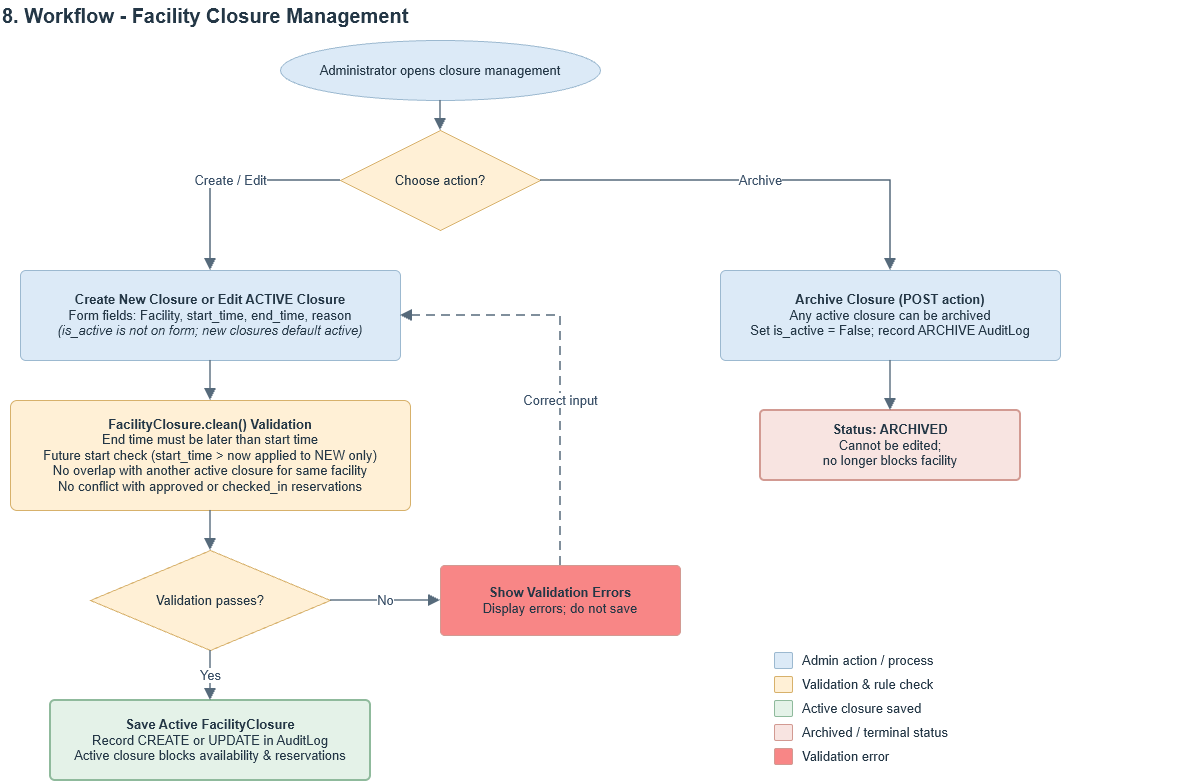

The diagram above was exported from draw.io. Its source (the exported page's mxGraphModel, read from the mxfile embedded in the PNG):
<mxGraphModel dx="930" dy="994" grid="1" gridSize="10" guides="1" tooltips="1" connect="1" arrows="1" fold="1" page="1" pageScale="1" pageWidth="1654" pageHeight="900" background="#ffffff" math="0" shadow="0">
  <root>
    <mxCell id="0" />
    <mxCell id="1" parent="0" />
    <mxCell id="p7-t1" parent="1" style="text;html=1;whiteSpace=wrap;align=left;verticalAlign=middle;fontSize=20;fontStyle=1;fontColor=#243746;fontFamily=Helvetica;" value="8. Workflow - Facility Closure Management" vertex="1">
      <mxGeometry height="30" width="1200" x="40" y="20" as="geometry" />
    </mxCell>
    <mxCell id="p7-s" parent="1" style="ellipse;whiteSpace=wrap;html=1;fillColor=#dceaf7;strokeColor=#9cb9d0;strokeWidth=1;fontColor=#243746;fontSize=13;fontFamily=Helvetica;align=center;verticalAlign=middle;spacing=0;spacingLeft=24;spacingRight=24;spacingTop=6;spacingBottom=6;" value="Administrator opens closure management" vertex="1">
      <mxGeometry height="60" width="320" x="320" y="60" as="geometry" />
    </mxCell>
    <mxCell id="p7-ch" parent="1" style="rhombus;whiteSpace=wrap;html=1;fillColor=#fff0d6;strokeColor=#d7b16b;strokeWidth=1;fontColor=#243746;fontSize=13;fontFamily=Helvetica;align=center;verticalAlign=middle;spacing=0;spacingLeft=34;spacingRight=34;spacingTop=12;spacingBottom=12;" value="Choose action?" vertex="1">
      <mxGeometry height="100" width="200" x="380" y="150" as="geometry" />
    </mxCell>
    <mxCell id="p7-c_act" parent="1" style="rounded=1;arcSize=6;whiteSpace=wrap;html=1;fillColor=#dceaf7;strokeColor=#9cb9d0;strokeWidth=1;fontColor=#243746;fontSize=13;fontFamily=Helvetica;align=center;verticalAlign=middle;spacing=0;spacingLeft=10;spacingRight=10;spacingTop=6;spacingBottom=6;" value="&lt;b&gt;Create New Closure or Edit ACTIVE Closure&lt;/b&gt;&lt;br&gt;Form fields: Facility, start_time, end_time, reason&lt;br&gt;&lt;i&gt;(is_active is not on form; new closures default active)&lt;/i&gt;" vertex="1">
      <mxGeometry height="90" width="380" x="60" y="290" as="geometry" />
    </mxCell>
    <mxCell id="p7-c_val" parent="1" style="rounded=1;arcSize=6;whiteSpace=wrap;html=1;fillColor=#fff0d6;strokeColor=#d7b16b;strokeWidth=1;fontColor=#243746;fontSize=13;fontFamily=Helvetica;align=center;verticalAlign=middle;spacing=0;spacingLeft=10;spacingRight=10;spacingTop=6;spacingBottom=6;" value="&lt;b&gt;FacilityClosure.clean() Validation&lt;/b&gt;&lt;br&gt;End time must be later than start time&lt;br&gt;Future start check (start_time &amp;gt; now applied to NEW only)&lt;br&gt;No overlap with another active closure for same facility&lt;br&gt;No conflict with approved or checked_in reservations" vertex="1">
      <mxGeometry height="110" width="400" x="50" y="420" as="geometry" />
    </mxCell>
    <mxCell id="p7-c_dec" parent="1" style="rhombus;whiteSpace=wrap;html=1;fillColor=#fff0d6;strokeColor=#d7b16b;strokeWidth=1;fontColor=#243746;fontSize=13;fontFamily=Helvetica;align=center;verticalAlign=middle;spacing=0;spacingLeft=41;spacingRight=41;spacingTop=12;spacingBottom=12;" value="Validation passes?" vertex="1">
      <mxGeometry height="100" width="240" x="130" y="570" as="geometry" />
    </mxCell>
    <mxCell id="p7-c_err" parent="1" style="rounded=1;arcSize=6;whiteSpace=wrap;html=1;fillColor=#F88686;strokeColor=#d29a92;strokeWidth=1;fontColor=#243746;fontSize=13;fontFamily=Helvetica;align=center;verticalAlign=middle;spacing=0;spacingLeft=10;spacingRight=10;spacingTop=6;spacingBottom=6;" value="&lt;b&gt;Show Validation Errors&lt;/b&gt;&lt;br&gt;Display errors; do not save" vertex="1">
      <mxGeometry height="70" width="240" x="480" y="585" as="geometry" />
    </mxCell>
    <mxCell id="p7-c_save" parent="1" style="rounded=1;arcSize=6;whiteSpace=wrap;html=1;fillColor=#e4f2e8;strokeColor=#8fba9c;strokeWidth=2;fontColor=#243746;fontSize=13;fontFamily=Helvetica;align=center;verticalAlign=middle;spacing=0;spacingLeft=10;spacingRight=10;spacingTop=6;spacingBottom=6;" value="&lt;b&gt;Save Active FacilityClosure&lt;/b&gt;&lt;br&gt;Record CREATE or UPDATE in AuditLog&lt;br&gt;Active closure blocks availability &amp;amp; reservations" vertex="1">
      <mxGeometry height="80" width="320" x="90" y="720" as="geometry" />
    </mxCell>
    <mxCell id="p7-a_act" parent="1" style="rounded=1;arcSize=6;whiteSpace=wrap;html=1;fillColor=#dceaf7;strokeColor=#9cb9d0;strokeWidth=1;fontColor=#243746;fontSize=13;fontFamily=Helvetica;align=center;verticalAlign=middle;spacing=0;spacingLeft=10;spacingRight=10;spacingTop=6;spacingBottom=6;" value="&lt;b&gt;Archive Closure (POST action)&lt;/b&gt;&lt;br&gt;Any active closure can be archived&lt;br&gt;Set is_active = False; record ARCHIVE AuditLog" vertex="1">
      <mxGeometry height="90" width="340" x="760" y="290" as="geometry" />
    </mxCell>
    <mxCell id="p7-a_st" parent="1" style="rounded=1;arcSize=6;whiteSpace=wrap;html=1;fillColor=#f8e4e1;strokeColor=#d29a92;strokeWidth=2;fontColor=#243746;fontSize=13;fontFamily=Helvetica;align=center;verticalAlign=middle;spacing=0;spacingLeft=10;spacingRight=10;spacingTop=6;spacingBottom=6;" value="&lt;b&gt;Status: ARCHIVED&lt;/b&gt;&lt;br&gt;Cannot be edited;&lt;br&gt;no longer blocks facility" vertex="1">
      <mxGeometry height="70" width="260" x="800" y="430" as="geometry" />
    </mxCell>
    <mxCell id="p7-lg0" parent="1" style="rounded=1;arcSize=10;html=1;fillColor=#dceaf7;strokeColor=#9cb9d0;" value="" vertex="1">
      <mxGeometry height="16" width="18" x="814" y="672" as="geometry" />
    </mxCell>
    <mxCell id="p7-lt0" parent="1" style="text;html=1;whiteSpace=wrap;align=left;verticalAlign=middle;fontSize=13;fontColor=#243746;fontFamily=Helvetica;" value="Admin action / process" vertex="1">
      <mxGeometry height="20" width="260" x="840" y="670" as="geometry" />
    </mxCell>
    <mxCell id="p7-lg1" parent="1" style="rounded=1;arcSize=10;html=1;fillColor=#fff0d6;strokeColor=#d7b16b;" value="" vertex="1">
      <mxGeometry height="16" width="18" x="814" y="696" as="geometry" />
    </mxCell>
    <mxCell id="p7-lt1" parent="1" style="text;html=1;whiteSpace=wrap;align=left;verticalAlign=middle;fontSize=13;fontColor=#243746;fontFamily=Helvetica;" value="Validation &amp;amp; rule check" vertex="1">
      <mxGeometry height="20" width="260" x="840" y="694" as="geometry" />
    </mxCell>
    <mxCell id="p7-lg2" parent="1" style="rounded=1;arcSize=10;html=1;fillColor=#e4f2e8;strokeColor=#8fba9c;" value="" vertex="1">
      <mxGeometry height="16" width="18" x="814" y="720" as="geometry" />
    </mxCell>
    <mxCell id="p7-lt2" parent="1" style="text;html=1;whiteSpace=wrap;align=left;verticalAlign=middle;fontSize=13;fontColor=#243746;fontFamily=Helvetica;" value="Active closure saved" vertex="1">
      <mxGeometry height="20" width="260" x="840" y="718" as="geometry" />
    </mxCell>
    <mxCell id="p7-lg3" parent="1" style="rounded=1;arcSize=10;html=1;fillColor=#f8e4e1;strokeColor=#d29a92;" value="" vertex="1">
      <mxGeometry height="16" width="18" x="814" y="744" as="geometry" />
    </mxCell>
    <mxCell id="p7-lt3" parent="1" style="text;html=1;whiteSpace=wrap;align=left;verticalAlign=middle;fontSize=13;fontColor=#243746;fontFamily=Helvetica;" value="Archived / terminal status" vertex="1">
      <mxGeometry height="20" width="260" x="840" y="742" as="geometry" />
    </mxCell>
    <mxCell id="p7-lg4" parent="1" style="rounded=1;arcSize=10;html=1;fillColor=#F88686;strokeColor=#d29a92;" value="" vertex="1">
      <mxGeometry height="16" width="18" x="814" y="768" as="geometry" />
    </mxCell>
    <mxCell id="p7-lt4" parent="1" style="text;html=1;whiteSpace=wrap;align=left;verticalAlign=middle;fontSize=13;fontColor=#243746;fontFamily=Helvetica;" value="Validation error" vertex="1">
      <mxGeometry height="20" width="260" x="840" y="766" as="geometry" />
    </mxCell>
    <mxCell id="p7-e1" edge="1" parent="1" source="p7-s" style="edgeStyle=orthogonalEdgeStyle;rounded=0;html=1;strokeColor=#566a7b;strokeWidth=1.5;fontSize=13;fontColor=#3a5068;fontFamily=Helvetica;labelBackgroundColor=#ffffff;exitX=0.5;exitY=1;exitPerimeter=0;entryX=0.5;entryY=0;entryPerimeter=0;endArrow=block;endFill=1;endSize=8;startArrow=none;" target="p7-ch" value="">
      <mxGeometry relative="1" as="geometry" />
    </mxCell>
    <mxCell id="p7-e2" edge="1" parent="1" source="p7-ch" style="edgeStyle=orthogonalEdgeStyle;rounded=0;html=1;strokeColor=#566a7b;strokeWidth=1.5;fontSize=13;fontColor=#3a5068;fontFamily=Helvetica;labelBackgroundColor=#ffffff;exitX=0;exitY=0.5;exitPerimeter=0;entryX=0.5;entryY=0;entryPerimeter=0;endArrow=block;endFill=1;endSize=8;startArrow=none;" target="p7-c_act" value="Create / Edit">
      <mxGeometry relative="1" as="geometry" />
    </mxCell>
    <mxCell id="p7-e3" edge="1" parent="1" source="p7-ch" style="edgeStyle=orthogonalEdgeStyle;rounded=0;html=1;strokeColor=#566a7b;strokeWidth=1.5;fontSize=13;fontColor=#3a5068;fontFamily=Helvetica;labelBackgroundColor=#ffffff;exitX=1;exitY=0.5;exitPerimeter=0;entryX=0.5;entryY=0;entryPerimeter=0;endArrow=block;endFill=1;endSize=8;startArrow=none;" target="p7-a_act" value="Archive">
      <mxGeometry relative="1" as="geometry" />
    </mxCell>
    <mxCell id="p7-e4" edge="1" parent="1" source="p7-c_act" style="edgeStyle=orthogonalEdgeStyle;rounded=0;html=1;strokeColor=#566a7b;strokeWidth=1.5;fontSize=13;fontColor=#3a5068;fontFamily=Helvetica;labelBackgroundColor=#ffffff;exitX=0.5;exitY=1;exitPerimeter=0;entryX=0.5;entryY=0;entryPerimeter=0;endArrow=block;endFill=1;endSize=8;startArrow=none;" target="p7-c_val" value="">
      <mxGeometry relative="1" as="geometry" />
    </mxCell>
    <mxCell id="p7-e5" edge="1" parent="1" source="p7-c_val" style="edgeStyle=orthogonalEdgeStyle;rounded=0;html=1;strokeColor=#566a7b;strokeWidth=1.5;fontSize=13;fontColor=#3a5068;fontFamily=Helvetica;labelBackgroundColor=#ffffff;exitX=0.5;exitY=1;exitPerimeter=0;entryX=0.5;entryY=0;entryPerimeter=0;endArrow=block;endFill=1;endSize=8;startArrow=none;" target="p7-c_dec" value="">
      <mxGeometry relative="1" as="geometry" />
    </mxCell>
    <mxCell id="p7-e6" edge="1" parent="1" source="p7-c_dec" style="edgeStyle=orthogonalEdgeStyle;rounded=0;html=1;strokeColor=#566a7b;strokeWidth=1.5;fontSize=13;fontColor=#3a5068;fontFamily=Helvetica;labelBackgroundColor=#ffffff;exitX=0.5;exitY=1;exitPerimeter=0;entryX=0.5;entryY=0;entryPerimeter=0;endArrow=block;endFill=1;endSize=8;startArrow=none;" target="p7-c_save" value="Yes">
      <mxGeometry relative="1" as="geometry" />
    </mxCell>
    <mxCell id="p7-e7" edge="1" parent="1" source="p7-c_dec" style="edgeStyle=orthogonalEdgeStyle;rounded=0;html=1;strokeColor=#566a7b;strokeWidth=1.5;fontSize=13;fontColor=#3a5068;fontFamily=Helvetica;labelBackgroundColor=#ffffff;exitX=1;exitY=0.5;exitPerimeter=0;entryX=0;entryY=0.5;entryPerimeter=0;endArrow=block;endFill=1;endSize=8;startArrow=none;" target="p7-c_err" value="No">
      <mxGeometry relative="1" as="geometry" />
    </mxCell>
    <mxCell id="p7-e8" edge="1" parent="1" source="p7-c_err" style="edgeStyle=orthogonalEdgeStyle;rounded=0;html=1;strokeColor=#566a7b;strokeWidth=1.5;fontSize=13;fontColor=#3a5068;fontFamily=Helvetica;labelBackgroundColor=#ffffff;exitX=0.5;exitY=0;entryX=1;entryY=0.5;endArrow=block;endFill=1;endSize=8;startArrow=none;dashed=1;dashPattern=6 4;entryDx=0;entryDy=0;exitDx=0;exitDy=0;" target="p7-c_act" value="Correct input">
      <mxGeometry relative="1" x="-0.1951" as="geometry">
        <mxPoint as="offset" />
        <mxPoint x="736" y="530" as="sourcePoint" />
        <mxPoint x="500" y="325" as="targetPoint" />
      </mxGeometry>
    </mxCell>
    <mxCell id="p7-e9" edge="1" parent="1" source="p7-a_act" style="edgeStyle=orthogonalEdgeStyle;rounded=0;html=1;strokeColor=#566a7b;strokeWidth=1.5;fontSize=13;fontColor=#3a5068;fontFamily=Helvetica;labelBackgroundColor=#ffffff;exitX=0.5;exitY=1;exitPerimeter=0;entryX=0.5;entryY=0;entryPerimeter=0;endArrow=block;endFill=1;endSize=8;startArrow=none;" target="p7-a_st" value="">
      <mxGeometry relative="1" as="geometry" />
    </mxCell>
  </root>
</mxGraphModel>